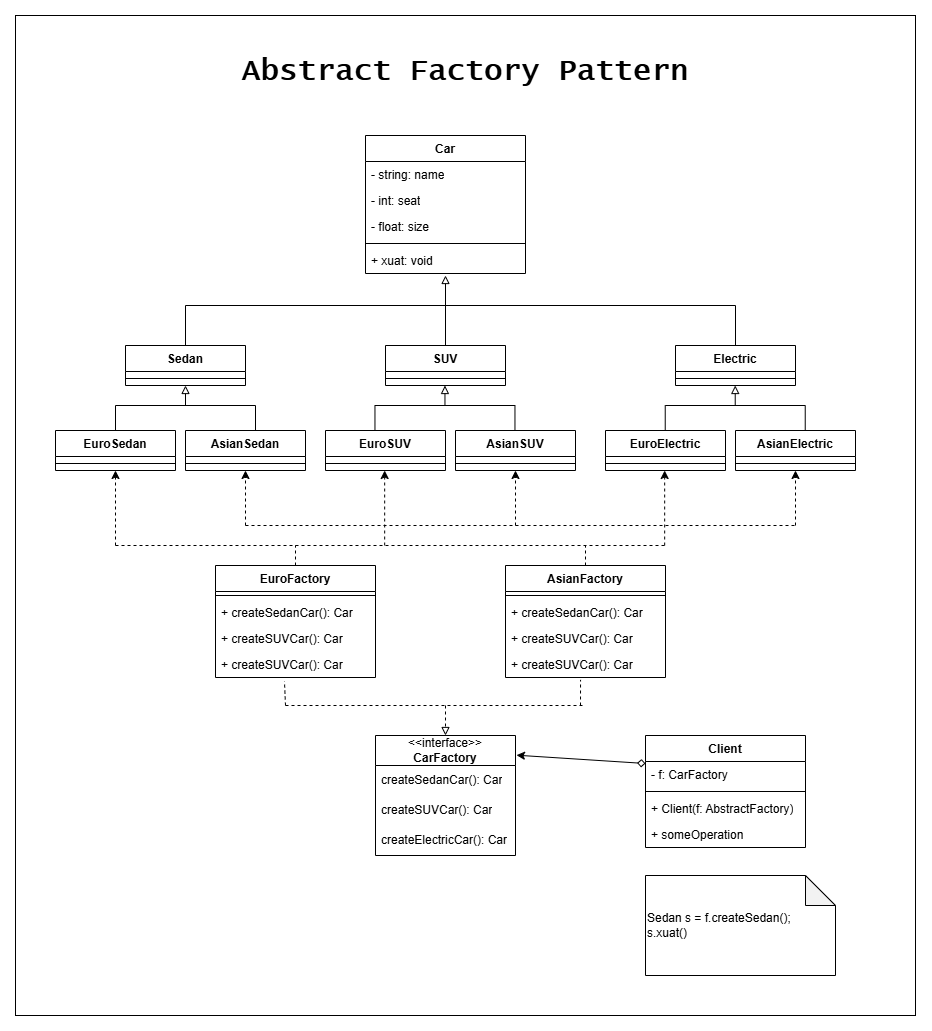

The diagram above was exported from draw.io. Its source (the exported page's mxGraphModel, read from the mxfile embedded in the PNG):
<mxGraphModel dx="3103" dy="1160" grid="1" gridSize="10" guides="1" tooltips="1" connect="1" arrows="1" fold="1" page="1" pageScale="1" pageWidth="827" pageHeight="1169" math="0" shadow="0">
  <root>
    <mxCell id="0" />
    <mxCell id="1" parent="0" />
    <mxCell id="2" value="" style="group" vertex="1" connectable="0" parent="1">
      <mxGeometry x="-30" y="150" width="900" height="1000" as="geometry" />
    </mxCell>
    <mxCell id="3" value="" style="rounded=0;whiteSpace=wrap;html=1;" vertex="1" parent="2">
      <mxGeometry width="900" height="1000" as="geometry" />
    </mxCell>
    <mxCell id="4" value="Car" style="swimlane;fontStyle=1;align=center;verticalAlign=top;childLayout=stackLayout;horizontal=1;startSize=26;horizontalStack=0;resizeParent=1;resizeParentMax=0;resizeLast=0;collapsible=1;marginBottom=0;whiteSpace=wrap;html=1;" vertex="1" parent="2">
      <mxGeometry x="350" y="120" width="160" height="138" as="geometry" />
    </mxCell>
    <mxCell id="5" value="- string: name&lt;div&gt;&lt;br&gt;&lt;/div&gt;" style="text;strokeColor=none;fillColor=none;align=left;verticalAlign=top;spacingLeft=4;spacingRight=4;overflow=hidden;rotatable=0;points=[[0,0.5],[1,0.5]];portConstraint=eastwest;whiteSpace=wrap;html=1;" vertex="1" parent="4">
      <mxGeometry y="26" width="160" height="26" as="geometry" />
    </mxCell>
    <mxCell id="6" value="- int: seat&lt;div&gt;&lt;br&gt;&lt;/div&gt;" style="text;strokeColor=none;fillColor=none;align=left;verticalAlign=top;spacingLeft=4;spacingRight=4;overflow=hidden;rotatable=0;points=[[0,0.5],[1,0.5]];portConstraint=eastwest;whiteSpace=wrap;html=1;" vertex="1" parent="4">
      <mxGeometry y="52" width="160" height="26" as="geometry" />
    </mxCell>
    <mxCell id="7" value="- float: size&lt;div&gt;&lt;br&gt;&lt;/div&gt;" style="text;strokeColor=none;fillColor=none;align=left;verticalAlign=top;spacingLeft=4;spacingRight=4;overflow=hidden;rotatable=0;points=[[0,0.5],[1,0.5]];portConstraint=eastwest;whiteSpace=wrap;html=1;" vertex="1" parent="4">
      <mxGeometry y="78" width="160" height="26" as="geometry" />
    </mxCell>
    <mxCell id="8" value="" style="line;strokeWidth=1;fillColor=none;align=left;verticalAlign=middle;spacingTop=-1;spacingLeft=3;spacingRight=3;rotatable=0;labelPosition=right;points=[];portConstraint=eastwest;strokeColor=inherit;" vertex="1" parent="4">
      <mxGeometry y="104" width="160" height="8" as="geometry" />
    </mxCell>
    <mxCell id="9" value="+ xuat: void" style="text;strokeColor=none;fillColor=none;align=left;verticalAlign=top;spacingLeft=4;spacingRight=4;overflow=hidden;rotatable=0;points=[[0,0.5],[1,0.5]];portConstraint=eastwest;whiteSpace=wrap;html=1;" vertex="1" parent="4">
      <mxGeometry y="112" width="160" height="26" as="geometry" />
    </mxCell>
    <mxCell id="10" value="Sedan" style="swimlane;fontStyle=1;align=center;verticalAlign=top;childLayout=stackLayout;horizontal=1;startSize=26;horizontalStack=0;resizeParent=1;resizeParentMax=0;resizeLast=0;collapsible=1;marginBottom=0;whiteSpace=wrap;html=1;" vertex="1" parent="2">
      <mxGeometry x="110" y="330" width="120" height="40" as="geometry" />
    </mxCell>
    <mxCell id="11" value="" style="line;strokeWidth=1;fillColor=none;align=left;verticalAlign=middle;spacingTop=-1;spacingLeft=3;spacingRight=3;rotatable=0;labelPosition=right;points=[];portConstraint=eastwest;strokeColor=inherit;" vertex="1" parent="10">
      <mxGeometry y="26" width="120" height="14" as="geometry" />
    </mxCell>
    <mxCell id="12" value="SUV" style="swimlane;fontStyle=1;align=center;verticalAlign=top;childLayout=stackLayout;horizontal=1;startSize=26;horizontalStack=0;resizeParent=1;resizeParentMax=0;resizeLast=0;collapsible=1;marginBottom=0;whiteSpace=wrap;html=1;" vertex="1" parent="2">
      <mxGeometry x="370" y="330" width="120" height="40" as="geometry" />
    </mxCell>
    <mxCell id="13" value="" style="line;strokeWidth=1;fillColor=none;align=left;verticalAlign=middle;spacingTop=-1;spacingLeft=3;spacingRight=3;rotatable=0;labelPosition=right;points=[];portConstraint=eastwest;strokeColor=inherit;" vertex="1" parent="12">
      <mxGeometry y="26" width="120" height="14" as="geometry" />
    </mxCell>
    <mxCell id="14" value="Electric" style="swimlane;fontStyle=1;align=center;verticalAlign=top;childLayout=stackLayout;horizontal=1;startSize=26;horizontalStack=0;resizeParent=1;resizeParentMax=0;resizeLast=0;collapsible=1;marginBottom=0;whiteSpace=wrap;html=1;" vertex="1" parent="2">
      <mxGeometry x="660" y="330" width="120" height="40" as="geometry" />
    </mxCell>
    <mxCell id="15" value="" style="line;strokeWidth=1;fillColor=none;align=left;verticalAlign=middle;spacingTop=-1;spacingLeft=3;spacingRight=3;rotatable=0;labelPosition=right;points=[];portConstraint=eastwest;strokeColor=inherit;" vertex="1" parent="14">
      <mxGeometry y="26" width="120" height="14" as="geometry" />
    </mxCell>
    <mxCell id="16" value="EuroSedan" style="swimlane;fontStyle=1;align=center;verticalAlign=top;childLayout=stackLayout;horizontal=1;startSize=26;horizontalStack=0;resizeParent=1;resizeParentMax=0;resizeLast=0;collapsible=1;marginBottom=0;whiteSpace=wrap;html=1;" vertex="1" parent="2">
      <mxGeometry x="40" y="415" width="120" height="40" as="geometry" />
    </mxCell>
    <mxCell id="17" value="" style="line;strokeWidth=1;fillColor=none;align=left;verticalAlign=middle;spacingTop=-1;spacingLeft=3;spacingRight=3;rotatable=0;labelPosition=right;points=[];portConstraint=eastwest;strokeColor=inherit;" vertex="1" parent="16">
      <mxGeometry y="26" width="120" height="14" as="geometry" />
    </mxCell>
    <mxCell id="18" value="AsianSedan" style="swimlane;fontStyle=1;align=center;verticalAlign=top;childLayout=stackLayout;horizontal=1;startSize=26;horizontalStack=0;resizeParent=1;resizeParentMax=0;resizeLast=0;collapsible=1;marginBottom=0;whiteSpace=wrap;html=1;" vertex="1" parent="2">
      <mxGeometry x="170" y="415" width="120" height="40" as="geometry" />
    </mxCell>
    <mxCell id="19" value="" style="line;strokeWidth=1;fillColor=none;align=left;verticalAlign=middle;spacingTop=-1;spacingLeft=3;spacingRight=3;rotatable=0;labelPosition=right;points=[];portConstraint=eastwest;strokeColor=inherit;" vertex="1" parent="18">
      <mxGeometry y="26" width="120" height="14" as="geometry" />
    </mxCell>
    <mxCell id="20" value="EuroSUV" style="swimlane;fontStyle=1;align=center;verticalAlign=top;childLayout=stackLayout;horizontal=1;startSize=26;horizontalStack=0;resizeParent=1;resizeParentMax=0;resizeLast=0;collapsible=1;marginBottom=0;whiteSpace=wrap;html=1;" vertex="1" parent="2">
      <mxGeometry x="310" y="415" width="120" height="40" as="geometry" />
    </mxCell>
    <mxCell id="21" value="" style="line;strokeWidth=1;fillColor=none;align=left;verticalAlign=middle;spacingTop=-1;spacingLeft=3;spacingRight=3;rotatable=0;labelPosition=right;points=[];portConstraint=eastwest;strokeColor=inherit;" vertex="1" parent="20">
      <mxGeometry y="26" width="120" height="14" as="geometry" />
    </mxCell>
    <mxCell id="22" value="AsianSUV" style="swimlane;fontStyle=1;align=center;verticalAlign=top;childLayout=stackLayout;horizontal=1;startSize=26;horizontalStack=0;resizeParent=1;resizeParentMax=0;resizeLast=0;collapsible=1;marginBottom=0;whiteSpace=wrap;html=1;" vertex="1" parent="2">
      <mxGeometry x="440" y="415" width="120" height="40" as="geometry" />
    </mxCell>
    <mxCell id="23" value="" style="line;strokeWidth=1;fillColor=none;align=left;verticalAlign=middle;spacingTop=-1;spacingLeft=3;spacingRight=3;rotatable=0;labelPosition=right;points=[];portConstraint=eastwest;strokeColor=inherit;" vertex="1" parent="22">
      <mxGeometry y="26" width="120" height="14" as="geometry" />
    </mxCell>
    <mxCell id="24" value="EuroElectric" style="swimlane;fontStyle=1;align=center;verticalAlign=top;childLayout=stackLayout;horizontal=1;startSize=26;horizontalStack=0;resizeParent=1;resizeParentMax=0;resizeLast=0;collapsible=1;marginBottom=0;whiteSpace=wrap;html=1;" vertex="1" parent="2">
      <mxGeometry x="590" y="415" width="120" height="40" as="geometry" />
    </mxCell>
    <mxCell id="25" value="" style="line;strokeWidth=1;fillColor=none;align=left;verticalAlign=middle;spacingTop=-1;spacingLeft=3;spacingRight=3;rotatable=0;labelPosition=right;points=[];portConstraint=eastwest;strokeColor=inherit;" vertex="1" parent="24">
      <mxGeometry y="26" width="120" height="14" as="geometry" />
    </mxCell>
    <mxCell id="26" value="AsianElectric" style="swimlane;fontStyle=1;align=center;verticalAlign=top;childLayout=stackLayout;horizontal=1;startSize=26;horizontalStack=0;resizeParent=1;resizeParentMax=0;resizeLast=0;collapsible=1;marginBottom=0;whiteSpace=wrap;html=1;" vertex="1" parent="2">
      <mxGeometry x="720" y="415" width="120" height="40" as="geometry" />
    </mxCell>
    <mxCell id="27" value="" style="line;strokeWidth=1;fillColor=none;align=left;verticalAlign=middle;spacingTop=-1;spacingLeft=3;spacingRight=3;rotatable=0;labelPosition=right;points=[];portConstraint=eastwest;strokeColor=inherit;" vertex="1" parent="26">
      <mxGeometry y="26" width="120" height="14" as="geometry" />
    </mxCell>
    <mxCell id="28" value="" style="endArrow=block;html=1;rounded=0;entryX=0.5;entryY=1;entryDx=0;entryDy=0;endFill=0;" edge="1" parent="2" target="10">
      <mxGeometry width="50" height="50" relative="1" as="geometry">
        <mxPoint x="170" y="390" as="sourcePoint" />
        <mxPoint x="330" y="370" as="targetPoint" />
      </mxGeometry>
    </mxCell>
    <mxCell id="29" value="" style="endArrow=none;html=1;rounded=0;" edge="1" parent="2">
      <mxGeometry width="50" height="50" relative="1" as="geometry">
        <mxPoint x="100" y="390" as="sourcePoint" />
        <mxPoint x="240" y="390" as="targetPoint" />
      </mxGeometry>
    </mxCell>
    <mxCell id="30" value="" style="endArrow=none;html=1;rounded=0;exitX=0.5;exitY=0;exitDx=0;exitDy=0;" edge="1" parent="2" source="16">
      <mxGeometry width="50" height="50" relative="1" as="geometry">
        <mxPoint x="280" y="420" as="sourcePoint" />
        <mxPoint x="100" y="390" as="targetPoint" />
      </mxGeometry>
    </mxCell>
    <mxCell id="31" value="" style="endArrow=none;html=1;rounded=0;exitX=0.5;exitY=0;exitDx=0;exitDy=0;" edge="1" parent="2">
      <mxGeometry width="50" height="50" relative="1" as="geometry">
        <mxPoint x="240" y="415" as="sourcePoint" />
        <mxPoint x="240" y="390" as="targetPoint" />
      </mxGeometry>
    </mxCell>
    <mxCell id="32" value="" style="endArrow=block;html=1;rounded=0;entryX=0.5;entryY=1;entryDx=0;entryDy=0;endFill=0;" edge="1" parent="2">
      <mxGeometry width="50" height="50" relative="1" as="geometry">
        <mxPoint x="429.46000000000004" y="390" as="sourcePoint" />
        <mxPoint x="429.46000000000004" y="370" as="targetPoint" />
      </mxGeometry>
    </mxCell>
    <mxCell id="33" value="" style="endArrow=none;html=1;rounded=0;" edge="1" parent="2">
      <mxGeometry width="50" height="50" relative="1" as="geometry">
        <mxPoint x="359.46000000000004" y="390" as="sourcePoint" />
        <mxPoint x="499.46000000000004" y="390" as="targetPoint" />
      </mxGeometry>
    </mxCell>
    <mxCell id="34" value="" style="endArrow=none;html=1;rounded=0;exitX=0.5;exitY=0;exitDx=0;exitDy=0;" edge="1" parent="2">
      <mxGeometry width="50" height="50" relative="1" as="geometry">
        <mxPoint x="359.46000000000004" y="415" as="sourcePoint" />
        <mxPoint x="359.46000000000004" y="390" as="targetPoint" />
      </mxGeometry>
    </mxCell>
    <mxCell id="35" value="" style="endArrow=none;html=1;rounded=0;exitX=0.5;exitY=0;exitDx=0;exitDy=0;" edge="1" parent="2">
      <mxGeometry width="50" height="50" relative="1" as="geometry">
        <mxPoint x="499.46000000000004" y="415" as="sourcePoint" />
        <mxPoint x="499.46000000000004" y="390" as="targetPoint" />
      </mxGeometry>
    </mxCell>
    <mxCell id="36" value="" style="endArrow=block;html=1;rounded=0;entryX=0.5;entryY=1;entryDx=0;entryDy=0;endFill=0;" edge="1" parent="2">
      <mxGeometry width="50" height="50" relative="1" as="geometry">
        <mxPoint x="719.73" y="390" as="sourcePoint" />
        <mxPoint x="719.73" y="370" as="targetPoint" />
      </mxGeometry>
    </mxCell>
    <mxCell id="37" value="" style="endArrow=none;html=1;rounded=0;" edge="1" parent="2">
      <mxGeometry width="50" height="50" relative="1" as="geometry">
        <mxPoint x="649.73" y="390" as="sourcePoint" />
        <mxPoint x="789.73" y="390" as="targetPoint" />
      </mxGeometry>
    </mxCell>
    <mxCell id="38" value="" style="endArrow=none;html=1;rounded=0;exitX=0.5;exitY=0;exitDx=0;exitDy=0;" edge="1" parent="2">
      <mxGeometry width="50" height="50" relative="1" as="geometry">
        <mxPoint x="649.73" y="415" as="sourcePoint" />
        <mxPoint x="649.73" y="390" as="targetPoint" />
      </mxGeometry>
    </mxCell>
    <mxCell id="39" value="" style="endArrow=none;html=1;rounded=0;exitX=0.5;exitY=0;exitDx=0;exitDy=0;" edge="1" parent="2">
      <mxGeometry width="50" height="50" relative="1" as="geometry">
        <mxPoint x="789.73" y="415" as="sourcePoint" />
        <mxPoint x="789.73" y="390" as="targetPoint" />
      </mxGeometry>
    </mxCell>
    <mxCell id="40" value="" style="endArrow=block;html=1;rounded=0;endFill=0;exitX=0.5;exitY=0;exitDx=0;exitDy=0;" edge="1" parent="2" source="12">
      <mxGeometry width="50" height="50" relative="1" as="geometry">
        <mxPoint x="180" y="400" as="sourcePoint" />
        <mxPoint x="430" y="260" as="targetPoint" />
        <Array as="points" />
      </mxGeometry>
    </mxCell>
    <mxCell id="41" value="" style="endArrow=none;html=1;rounded=0;" edge="1" parent="2">
      <mxGeometry width="50" height="50" relative="1" as="geometry">
        <mxPoint x="170" y="290" as="sourcePoint" />
        <mxPoint x="720" y="290" as="targetPoint" />
      </mxGeometry>
    </mxCell>
    <mxCell id="42" value="" style="endArrow=none;html=1;rounded=0;exitX=0.5;exitY=0;exitDx=0;exitDy=0;" edge="1" parent="2" source="10">
      <mxGeometry width="50" height="50" relative="1" as="geometry">
        <mxPoint x="290" y="300" as="sourcePoint" />
        <mxPoint x="170" y="290" as="targetPoint" />
      </mxGeometry>
    </mxCell>
    <mxCell id="43" value="" style="endArrow=none;html=1;rounded=0;exitX=0.5;exitY=0;exitDx=0;exitDy=0;" edge="1" parent="2">
      <mxGeometry width="50" height="50" relative="1" as="geometry">
        <mxPoint x="720" y="330" as="sourcePoint" />
        <mxPoint x="720" y="290" as="targetPoint" />
      </mxGeometry>
    </mxCell>
    <mxCell id="44" value="&amp;lt;&amp;lt;interface&amp;gt;&amp;gt;&lt;div&gt;&lt;b&gt;CarFactory&lt;/b&gt;&lt;/div&gt;" style="swimlane;fontStyle=0;childLayout=stackLayout;horizontal=1;startSize=30;horizontalStack=0;resizeParent=1;resizeParentMax=0;resizeLast=0;collapsible=1;marginBottom=0;whiteSpace=wrap;html=1;" vertex="1" parent="2">
      <mxGeometry x="360" y="720" width="140" height="120" as="geometry" />
    </mxCell>
    <mxCell id="45" value="createSedanCar(): Car" style="text;strokeColor=none;fillColor=none;align=left;verticalAlign=middle;spacingLeft=4;spacingRight=4;overflow=hidden;points=[[0,0.5],[1,0.5]];portConstraint=eastwest;rotatable=0;whiteSpace=wrap;html=1;" vertex="1" parent="44">
      <mxGeometry y="30" width="140" height="30" as="geometry" />
    </mxCell>
    <mxCell id="46" value="createSUVCar(): Car" style="text;strokeColor=none;fillColor=none;align=left;verticalAlign=middle;spacingLeft=4;spacingRight=4;overflow=hidden;points=[[0,0.5],[1,0.5]];portConstraint=eastwest;rotatable=0;whiteSpace=wrap;html=1;" vertex="1" parent="44">
      <mxGeometry y="60" width="140" height="30" as="geometry" />
    </mxCell>
    <mxCell id="47" value="createElectricCar(): Car" style="text;strokeColor=none;fillColor=none;align=left;verticalAlign=middle;spacingLeft=4;spacingRight=4;overflow=hidden;points=[[0,0.5],[1,0.5]];portConstraint=eastwest;rotatable=0;whiteSpace=wrap;html=1;" vertex="1" parent="44">
      <mxGeometry y="90" width="140" height="30" as="geometry" />
    </mxCell>
    <mxCell id="48" value="EuroFactory" style="swimlane;fontStyle=1;align=center;verticalAlign=top;childLayout=stackLayout;horizontal=1;startSize=26;horizontalStack=0;resizeParent=1;resizeParentMax=0;resizeLast=0;collapsible=1;marginBottom=0;whiteSpace=wrap;html=1;" vertex="1" parent="2">
      <mxGeometry x="200" y="550" width="160" height="112" as="geometry" />
    </mxCell>
    <mxCell id="49" value="" style="line;strokeWidth=1;fillColor=none;align=left;verticalAlign=middle;spacingTop=-1;spacingLeft=3;spacingRight=3;rotatable=0;labelPosition=right;points=[];portConstraint=eastwest;strokeColor=inherit;" vertex="1" parent="48">
      <mxGeometry y="26" width="160" height="8" as="geometry" />
    </mxCell>
    <mxCell id="50" value="+ createSedanCar(): Car&lt;div&gt;&lt;br&gt;&lt;/div&gt;" style="text;strokeColor=none;fillColor=none;align=left;verticalAlign=top;spacingLeft=4;spacingRight=4;overflow=hidden;rotatable=0;points=[[0,0.5],[1,0.5]];portConstraint=eastwest;whiteSpace=wrap;html=1;" vertex="1" parent="48">
      <mxGeometry y="34" width="160" height="26" as="geometry" />
    </mxCell>
    <mxCell id="51" value="+ createSUVCar(): Car&lt;div&gt;&lt;br&gt;&lt;/div&gt;" style="text;strokeColor=none;fillColor=none;align=left;verticalAlign=top;spacingLeft=4;spacingRight=4;overflow=hidden;rotatable=0;points=[[0,0.5],[1,0.5]];portConstraint=eastwest;whiteSpace=wrap;html=1;" vertex="1" parent="48">
      <mxGeometry y="60" width="160" height="26" as="geometry" />
    </mxCell>
    <mxCell id="52" value="+ createSUVCar(): Car&lt;div&gt;&lt;br&gt;&lt;/div&gt;" style="text;strokeColor=none;fillColor=none;align=left;verticalAlign=top;spacingLeft=4;spacingRight=4;overflow=hidden;rotatable=0;points=[[0,0.5],[1,0.5]];portConstraint=eastwest;whiteSpace=wrap;html=1;" vertex="1" parent="48">
      <mxGeometry y="86" width="160" height="26" as="geometry" />
    </mxCell>
    <mxCell id="53" value="AsianFactory" style="swimlane;fontStyle=1;align=center;verticalAlign=top;childLayout=stackLayout;horizontal=1;startSize=26;horizontalStack=0;resizeParent=1;resizeParentMax=0;resizeLast=0;collapsible=1;marginBottom=0;whiteSpace=wrap;html=1;" vertex="1" parent="2">
      <mxGeometry x="490" y="550" width="160" height="112" as="geometry" />
    </mxCell>
    <mxCell id="54" value="" style="line;strokeWidth=1;fillColor=none;align=left;verticalAlign=middle;spacingTop=-1;spacingLeft=3;spacingRight=3;rotatable=0;labelPosition=right;points=[];portConstraint=eastwest;strokeColor=inherit;" vertex="1" parent="53">
      <mxGeometry y="26" width="160" height="8" as="geometry" />
    </mxCell>
    <mxCell id="55" value="+ createSedanCar(): Car&lt;div&gt;&lt;br&gt;&lt;/div&gt;" style="text;strokeColor=none;fillColor=none;align=left;verticalAlign=top;spacingLeft=4;spacingRight=4;overflow=hidden;rotatable=0;points=[[0,0.5],[1,0.5]];portConstraint=eastwest;whiteSpace=wrap;html=1;" vertex="1" parent="53">
      <mxGeometry y="34" width="160" height="26" as="geometry" />
    </mxCell>
    <mxCell id="56" value="+ createSUVCar(): Car&lt;div&gt;&lt;br&gt;&lt;/div&gt;" style="text;strokeColor=none;fillColor=none;align=left;verticalAlign=top;spacingLeft=4;spacingRight=4;overflow=hidden;rotatable=0;points=[[0,0.5],[1,0.5]];portConstraint=eastwest;whiteSpace=wrap;html=1;" vertex="1" parent="53">
      <mxGeometry y="60" width="160" height="26" as="geometry" />
    </mxCell>
    <mxCell id="57" value="+ createSUVCar(): Car&lt;div&gt;&lt;br&gt;&lt;/div&gt;" style="text;strokeColor=none;fillColor=none;align=left;verticalAlign=top;spacingLeft=4;spacingRight=4;overflow=hidden;rotatable=0;points=[[0,0.5],[1,0.5]];portConstraint=eastwest;whiteSpace=wrap;html=1;" vertex="1" parent="53">
      <mxGeometry y="86" width="160" height="26" as="geometry" />
    </mxCell>
    <mxCell id="58" value="" style="endArrow=block;html=1;rounded=0;entryX=0.5;entryY=0;entryDx=0;entryDy=0;endFill=0;dashed=1;" edge="1" parent="2" target="44">
      <mxGeometry width="50" height="50" relative="1" as="geometry">
        <mxPoint x="430" y="690" as="sourcePoint" />
        <mxPoint x="510" y="610" as="targetPoint" />
      </mxGeometry>
    </mxCell>
    <mxCell id="59" value="" style="endArrow=none;html=1;rounded=0;dashed=1;" edge="1" parent="2">
      <mxGeometry width="50" height="50" relative="1" as="geometry">
        <mxPoint x="270" y="690" as="sourcePoint" />
        <mxPoint x="570" y="690" as="targetPoint" />
      </mxGeometry>
    </mxCell>
    <mxCell id="60" value="" style="endArrow=none;html=1;rounded=0;entryX=0.431;entryY=1.141;entryDx=0;entryDy=0;entryPerimeter=0;dashed=1;" edge="1" parent="2" target="52">
      <mxGeometry width="50" height="50" relative="1" as="geometry">
        <mxPoint x="270" y="690" as="sourcePoint" />
        <mxPoint x="510" y="610" as="targetPoint" />
      </mxGeometry>
    </mxCell>
    <mxCell id="61" value="" style="endArrow=none;html=1;rounded=0;entryX=0.469;entryY=1.09;entryDx=0;entryDy=0;entryPerimeter=0;dashed=1;" edge="1" parent="2" target="57">
      <mxGeometry width="50" height="50" relative="1" as="geometry">
        <mxPoint x="565" y="690" as="sourcePoint" />
        <mxPoint x="510" y="610" as="targetPoint" />
      </mxGeometry>
    </mxCell>
    <mxCell id="62" value="" style="endArrow=classic;html=1;rounded=0;entryX=0.5;entryY=1;entryDx=0;entryDy=0;dashed=1;" edge="1" parent="2" target="16">
      <mxGeometry width="50" height="50" relative="1" as="geometry">
        <mxPoint x="100" y="530" as="sourcePoint" />
        <mxPoint x="510" y="510" as="targetPoint" />
      </mxGeometry>
    </mxCell>
    <mxCell id="63" value="" style="endArrow=none;html=1;rounded=0;dashed=1;" edge="1" parent="2">
      <mxGeometry width="50" height="50" relative="1" as="geometry">
        <mxPoint x="100" y="530" as="sourcePoint" />
        <mxPoint x="650" y="530" as="targetPoint" />
      </mxGeometry>
    </mxCell>
    <mxCell id="64" value="" style="endArrow=none;html=1;rounded=0;exitX=0.5;exitY=0;exitDx=0;exitDy=0;dashed=1;" edge="1" parent="2" source="48">
      <mxGeometry width="50" height="50" relative="1" as="geometry">
        <mxPoint x="460" y="560" as="sourcePoint" />
        <mxPoint x="280" y="530" as="targetPoint" />
      </mxGeometry>
    </mxCell>
    <mxCell id="65" value="" style="endArrow=classic;html=1;rounded=0;entryX=0.5;entryY=1;entryDx=0;entryDy=0;dashed=1;" edge="1" parent="2">
      <mxGeometry width="50" height="50" relative="1" as="geometry">
        <mxPoint x="369.17" y="530" as="sourcePoint" />
        <mxPoint x="369.17" y="455" as="targetPoint" />
      </mxGeometry>
    </mxCell>
    <mxCell id="66" value="" style="endArrow=classic;html=1;rounded=0;entryX=0.5;entryY=1;entryDx=0;entryDy=0;dashed=1;" edge="1" parent="2">
      <mxGeometry width="50" height="50" relative="1" as="geometry">
        <mxPoint x="649.17" y="530" as="sourcePoint" />
        <mxPoint x="649.17" y="455" as="targetPoint" />
      </mxGeometry>
    </mxCell>
    <mxCell id="67" value="" style="endArrow=classic;html=1;rounded=0;entryX=0.5;entryY=1;entryDx=0;entryDy=0;dashed=1;" edge="1" parent="2">
      <mxGeometry width="50" height="50" relative="1" as="geometry">
        <mxPoint x="780" y="510" as="sourcePoint" />
        <mxPoint x="780" y="455" as="targetPoint" />
      </mxGeometry>
    </mxCell>
    <mxCell id="68" value="" style="endArrow=none;html=1;rounded=0;dashed=1;" edge="1" parent="2">
      <mxGeometry width="50" height="50" relative="1" as="geometry">
        <mxPoint x="230" y="510" as="sourcePoint" />
        <mxPoint x="780" y="510" as="targetPoint" />
      </mxGeometry>
    </mxCell>
    <mxCell id="69" value="" style="endArrow=classic;html=1;rounded=0;entryX=0.5;entryY=1;entryDx=0;entryDy=0;dashed=1;" edge="1" parent="2">
      <mxGeometry width="50" height="50" relative="1" as="geometry">
        <mxPoint x="500" y="510" as="sourcePoint" />
        <mxPoint x="500" y="455" as="targetPoint" />
      </mxGeometry>
    </mxCell>
    <mxCell id="70" value="" style="endArrow=classic;html=1;rounded=0;entryX=0.5;entryY=1;entryDx=0;entryDy=0;dashed=1;" edge="1" parent="2">
      <mxGeometry width="50" height="50" relative="1" as="geometry">
        <mxPoint x="230" y="510" as="sourcePoint" />
        <mxPoint x="230" y="455" as="targetPoint" />
      </mxGeometry>
    </mxCell>
    <mxCell id="71" value="" style="endArrow=none;html=1;rounded=0;exitX=0.5;exitY=0;exitDx=0;exitDy=0;dashed=1;" edge="1" parent="2" source="53">
      <mxGeometry width="50" height="50" relative="1" as="geometry">
        <mxPoint x="460" y="560" as="sourcePoint" />
        <mxPoint x="570" y="530" as="targetPoint" />
      </mxGeometry>
    </mxCell>
    <mxCell id="72" value="Client" style="swimlane;fontStyle=1;align=center;verticalAlign=top;childLayout=stackLayout;horizontal=1;startSize=26;horizontalStack=0;resizeParent=1;resizeParentMax=0;resizeLast=0;collapsible=1;marginBottom=0;whiteSpace=wrap;html=1;" vertex="1" parent="2">
      <mxGeometry x="630" y="720" width="160" height="112" as="geometry" />
    </mxCell>
    <mxCell id="73" value="- f: CarFactory" style="text;strokeColor=none;fillColor=none;align=left;verticalAlign=top;spacingLeft=4;spacingRight=4;overflow=hidden;rotatable=0;points=[[0,0.5],[1,0.5]];portConstraint=eastwest;whiteSpace=wrap;html=1;" vertex="1" parent="72">
      <mxGeometry y="26" width="160" height="26" as="geometry" />
    </mxCell>
    <mxCell id="74" value="" style="line;strokeWidth=1;fillColor=none;align=left;verticalAlign=middle;spacingTop=-1;spacingLeft=3;spacingRight=3;rotatable=0;labelPosition=right;points=[];portConstraint=eastwest;strokeColor=inherit;" vertex="1" parent="72">
      <mxGeometry y="52" width="160" height="8" as="geometry" />
    </mxCell>
    <mxCell id="75" value="+ Client(f: AbstractFactory)" style="text;strokeColor=none;fillColor=none;align=left;verticalAlign=top;spacingLeft=4;spacingRight=4;overflow=hidden;rotatable=0;points=[[0,0.5],[1,0.5]];portConstraint=eastwest;whiteSpace=wrap;html=1;" vertex="1" parent="72">
      <mxGeometry y="60" width="160" height="26" as="geometry" />
    </mxCell>
    <mxCell id="76" value="+ someOperation" style="text;strokeColor=none;fillColor=none;align=left;verticalAlign=top;spacingLeft=4;spacingRight=4;overflow=hidden;rotatable=0;points=[[0,0.5],[1,0.5]];portConstraint=eastwest;whiteSpace=wrap;html=1;" vertex="1" parent="72">
      <mxGeometry y="86" width="160" height="26" as="geometry" />
    </mxCell>
    <mxCell id="77" value="" style="endArrow=classic;html=1;rounded=0;entryX=1.007;entryY=0.164;entryDx=0;entryDy=0;entryPerimeter=0;exitX=0;exitY=0.25;exitDx=0;exitDy=0;startArrow=diamond;startFill=0;jumpSize=19;" edge="1" parent="2" source="72" target="44">
      <mxGeometry width="50" height="50" relative="1" as="geometry">
        <mxPoint x="650" y="750" as="sourcePoint" />
        <mxPoint x="700" y="700" as="targetPoint" />
      </mxGeometry>
    </mxCell>
    <mxCell id="78" value="Sedan s = f.createSedan();&lt;div&gt;s.xuat()&lt;/div&gt;" style="shape=note;whiteSpace=wrap;html=1;backgroundOutline=1;darkOpacity=0.05;align=left;" vertex="1" parent="2">
      <mxGeometry x="630" y="860" width="190" height="100" as="geometry" />
    </mxCell>
    <mxCell id="79" value="&lt;span style=&quot;font-family: &amp;quot;Lucida Console&amp;quot;;&quot;&gt;&lt;b&gt;&lt;font style=&quot;font-size: 30px;&quot;&gt;Abstract Factory Pattern&lt;/font&gt;&lt;/b&gt;&lt;/span&gt;" style="text;html=1;align=center;verticalAlign=middle;whiteSpace=wrap;rounded=0;fontSize=25;" vertex="1" parent="2">
      <mxGeometry x="220" y="20" width="460" height="70" as="geometry" />
    </mxCell>
  </root>
</mxGraphModel>